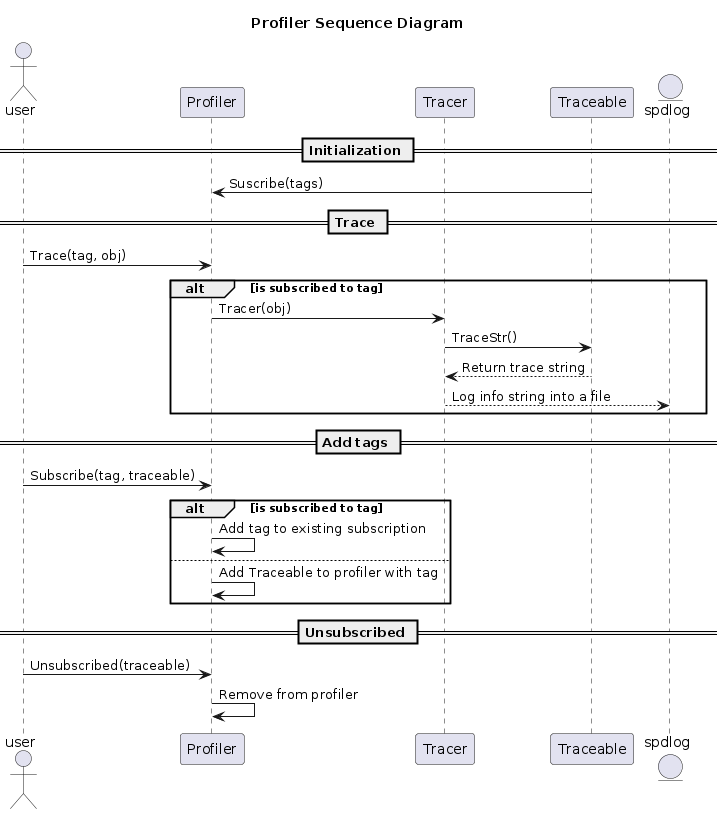

The diagram above was rendered by PlantUML. Its source (embedded in the PNG):
@startuml Profile  

title Profiler Sequence Diagram
actor user
participant Profiler
participant Tracer
participant Traceable
entity spdlog

== Initialization == 
Traceable -> Profiler : Suscribe(tags)

== Trace ==
user ->  Profiler : Trace(tag, obj)
alt is subscribed to tag
    Profiler -> Tracer : Tracer(obj)
    Tracer -> Traceable : TraceStr()
    Traceable --> Tracer : Return trace string
    Tracer --> spdlog : Log info string into a file
end

== Add tags ==
user ->  Profiler : Subscribe(tag, traceable)
alt is subscribed to tag
    Profiler -> Profiler : Add tag to existing subscription
else
    Profiler -> Profiler : Add Traceable to profiler with tag
end

== Unsubscribed ==
user ->  Profiler : Unsubscribed(traceable)
Profiler -> Profiler : Remove from profiler

@enduml